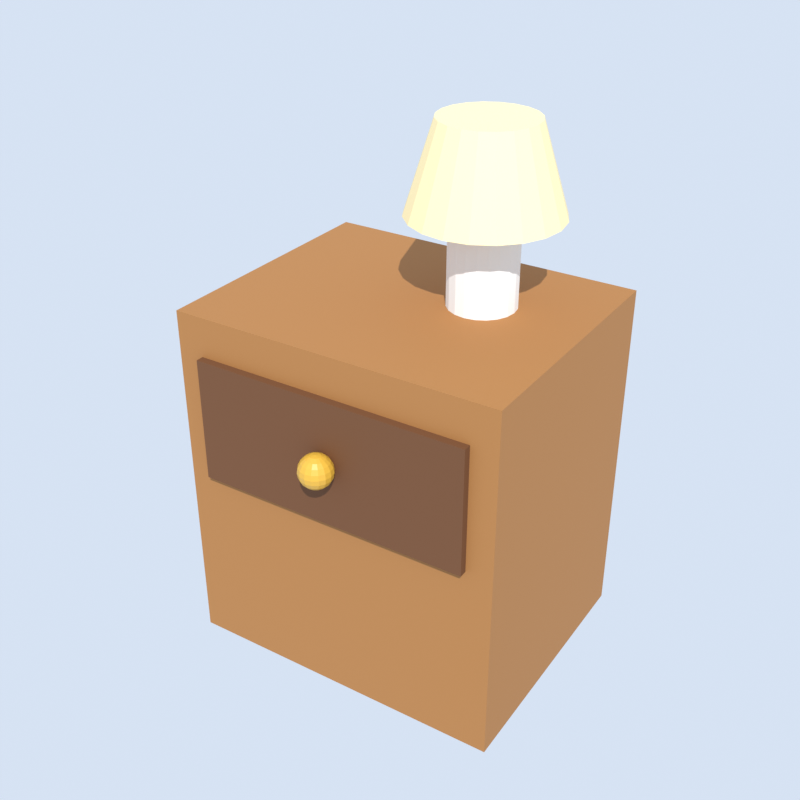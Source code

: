 # Source: nightstand.blend  (saved by Blender 5.2.45; exported with 4.5.12 LTS)
import bpy
from mathutils import Matrix  # noqa: F401  (used for matrix-valued properties, if any)

bpy.ops.wm.read_factory_settings(use_empty=True)
scene = bpy.context.scene
scene.name = 'Scene'

# ---- materials (node trees are filled in below, after node groups)
mat_wood = bpy.data.materials.new('wood')
mat_dark_wood = bpy.data.materials.new('dark_wood')
mat_gold = bpy.data.materials.new('gold')
mat_white = bpy.data.materials.new('white')
mat_lamp_shade = bpy.data.materials.new('lamp_shade')

# ---- material node trees
mat_wood.use_nodes = True; mat_wood.node_tree.nodes.clear()
_N = mat_wood.node_tree.nodes; _L = mat_wood.node_tree.links
n0 = _N.new('ShaderNodeBsdfPrincipled'); n0.name = 'Principled BSDF'; n0.location = (-200, 100)
n0.inputs[0].default_value = (0.3916, 0.1746, 0.04971, 1.0)
n0.inputs[2].default_value = 0.75
n0.inputs[10].default_value = 0.005
n1 = _N.new('ShaderNodeOutputMaterial'); n1.name = 'Material Output'; n1.location = (200, 100)
_L.new(n0.outputs[0], n1.inputs[0])
n1.is_active_output = True
mat_dark_wood.use_nodes = True; mat_dark_wood.node_tree.nodes.clear()
_N = mat_dark_wood.node_tree.nodes; _L = mat_dark_wood.node_tree.links
n0 = _N.new('ShaderNodeBsdfPrincipled'); n0.name = 'Principled BSDF'; n0.location = (-200, 100)
n0.inputs[0].default_value = (0.147, 0.05781, 0.01938, 1.0)
n0.inputs[2].default_value = 0.75
n0.inputs[10].default_value = 0.005
n1 = _N.new('ShaderNodeOutputMaterial'); n1.name = 'Material Output'; n1.location = (200, 100)
_L.new(n0.outputs[0], n1.inputs[0])
n1.is_active_output = True
mat_gold.use_nodes = True; mat_gold.node_tree.nodes.clear()
_N = mat_gold.node_tree.nodes; _L = mat_gold.node_tree.links
n0 = _N.new('ShaderNodeBsdfPrincipled'); n0.name = 'Principled BSDF'; n0.location = (-200, 100)
n0.inputs[0].default_value = (0.6939, 0.3968, 0.04374, 1.0)
n0.inputs[2].default_value = 0.4
n0.inputs[10].default_value = 0.005
n1 = _N.new('ShaderNodeOutputMaterial'); n1.name = 'Material Output'; n1.location = (200, 100)
_L.new(n0.outputs[0], n1.inputs[0])
n1.is_active_output = True
mat_white.use_nodes = True; mat_white.node_tree.nodes.clear()
_N = mat_white.node_tree.nodes; _L = mat_white.node_tree.links
n0 = _N.new('ShaderNodeBsdfPrincipled'); n0.name = 'Principled BSDF'; n0.location = (-200, 100)
n0.inputs[0].default_value = (0.9047, 0.9047, 0.8714, 1.0)
n0.inputs[2].default_value = 0.75
n0.inputs[10].default_value = 0.005
n1 = _N.new('ShaderNodeOutputMaterial'); n1.name = 'Material Output'; n1.location = (200, 100)
_L.new(n0.outputs[0], n1.inputs[0])
n1.is_active_output = True
mat_lamp_shade.use_nodes = True; mat_lamp_shade.node_tree.nodes.clear()
_N = mat_lamp_shade.node_tree.nodes; _L = mat_lamp_shade.node_tree.links
n0 = _N.new('ShaderNodeBsdfPrincipled'); n0.name = 'Principled BSDF'; n0.location = (-200, 100)
n0.inputs[0].default_value = (0.9647, 0.7991, 0.4342, 1.0)
n0.inputs[2].default_value = 0.75
n0.inputs[10].default_value = 0.005
n1 = _N.new('ShaderNodeOutputMaterial'); n1.name = 'Material Output'; n1.location = (200, 100)
_L.new(n0.outputs[0], n1.inputs[0])
n1.is_active_output = True

# ---- world
world_thumbnail_sky = bpy.data.worlds.new('Thumbnail sky'); scene.world = world_thumbnail_sky
world_thumbnail_sky.use_nodes = True; world_thumbnail_sky.node_tree.nodes.clear()
_N = world_thumbnail_sky.node_tree.nodes; _L = world_thumbnail_sky.node_tree.links
n0 = _N.new('ShaderNodeBackground'); n0.name = 'Background'; n0.location = (-200, 100)
n0.inputs[0].default_value = (0.75, 0.85, 1.0, 1.0)
n0.inputs[1].default_value = 0.9
n1 = _N.new('ShaderNodeOutputWorld'); n1.name = 'World Output'; n1.location = (200, 100)
_L.new(n0.outputs[0], n1.inputs[0])
n1.is_active_output = True

# ---- cameras
cam_thumbnail_camera = bpy.data.cameras.new('Thumbnail camera')

# ---- lights
light_thumbnail_sun = bpy.data.lights.new('Thumbnail sun', 'SUN')
light_thumbnail_sun.energy = 3.5

# ---- meshes
me_body = bpy.data.meshes.new('Body')
me_body.from_pydata([(-0.25, -0.2, 0.0), (-0.25, -0.2, 0.55), (-0.25, 0.2, 0.0), (-0.25, 0.2, 0.55), (0.25, -0.2, 0.0), (0.25, -0.2, 0.55), (0.25, 0.2, 0.0), (0.25, 0.2, 0.55)], [], [(0, 1, 3, 2), (2, 3, 7, 6), (6, 7, 5, 4), (4, 5, 1, 0), (2, 6, 4, 0), (7, 3, 1, 5)])
me_body.materials.append(mat_wood)
me_body.update()
me_drawer = bpy.data.meshes.new('Drawer')
me_drawer.from_pydata([(-0.21, -0.212, 0.3), (-0.21, -0.212, 0.49), (-0.21, -0.2, 0.3), (-0.21, -0.2, 0.49), (0.21, -0.212, 0.3), (0.21, -0.212, 0.49), (0.21, -0.2, 0.3), (0.21, -0.2, 0.49)], [], [(0, 1, 3, 2), (2, 3, 7, 6), (6, 7, 5, 4), (4, 5, 1, 0), (2, 6, 4, 0), (7, 3, 1, 5)])
me_drawer.materials.append(mat_dark_wood)
me_drawer.update()
me_knob = bpy.data.meshes.new('Knob')
me_knob.from_pydata([(0.0, -0.23, 0.42), (0.0, -0.2098, 0.4097), (0.0, -0.205, 0.395), (0.0, -0.2062, 0.3873), (0.0, -0.2098, 0.3803), (0.0, -0.2223, 0.3712), (0.0, -0.23, 0.37), (0.002956, -0.2229, 0.4188), (0.005623, -0.2164, 0.4152), (0.00774, -0.2113, 0.4097), (0.009099, -0.208, 0.4027), (0.009567, -0.2069, 0.395), (0.009099, -0.208, 0.3873), (0.00774, -0.2113, 0.3803), (0.005623, -0.2164, 0.3748), (0.002956, -0.2229, 0.3712), (0.005463, -0.2245, 0.4188), (0.01039, -0.2196, 0.4152), (0.0143, -0.2157, 0.4097), (0.01681, -0.2132, 0.4027), (0.01768, -0.2123, 0.395), (0.01681, -0.2132, 0.3873), (0.0143, -0.2157, 0.3803), (0.01039, -0.2196, 0.3748), (0.005463, -0.2245, 0.3712), (0.007137, -0.227, 0.4188), (0.01358, -0.2244, 0.4152), (0.01869, -0.2223, 0.4097), (0.02197, -0.2209, 0.4027), (0.0231, -0.2204, 0.395), (0.02197, -0.2209, 0.3873), (0.01869, -0.2223, 0.3803), (0.01358, -0.2244, 0.3748), (0.007137, -0.227, 0.3712), (0.007725, -0.23, 0.4188), (0.01469, -0.23, 0.4152), (0.02023, -0.23, 0.4097), (0.02378, -0.23, 0.4027), (0.025, -0.23, 0.395), (0.02378, -0.23, 0.3873), (0.02023, -0.23, 0.3803), (0.01469, -0.23, 0.3748), (0.007725, -0.23, 0.3712), (0.007137, -0.233, 0.4188), (0.01358, -0.2356, 0.4152), (0.01869, -0.2377, 0.4097), (0.02197, -0.2391, 0.4027), (0.0231, -0.2396, 0.395), (0.02197, -0.2391, 0.3873), (0.01869, -0.2377, 0.3803), (0.01358, -0.2356, 0.3748), (0.007137, -0.233, 0.3712), (0.005463, -0.2355, 0.4188), (0.01039, -0.2404, 0.4152), (0.0143, -0.2443, 0.4097), (0.01681, -0.2468, 0.4027), (0.01768, -0.2477, 0.395), (0.01681, -0.2468, 0.3873), (0.0143, -0.2443, 0.3803), (0.01039, -0.2404, 0.3748), (0.005463, -0.2355, 0.3712), (0.002956, -0.2371, 0.4188), (0.005623, -0.2436, 0.4152), (0.00774, -0.2487, 0.4097), (0.009099, -0.252, 0.4027), (0.009567, -0.2531, 0.395), (0.009099, -0.252, 0.3873), (0.00774, -0.2487, 0.3803), (0.005623, -0.2436, 0.3748), (0.002956, -0.2371, 0.3712), (-2.095e-09, -0.2377, 0.4188), (-4.657e-09, -0.2447, 0.4152), (-6.519e-09, -0.2502, 0.4097), (-7.451e-09, -0.2538, 0.4027), (-6.519e-09, -0.255, 0.395), (-7.451e-09, -0.2538, 0.3873), (-6.519e-09, -0.2502, 0.3803), (-4.657e-09, -0.2447, 0.3748), (-2.095e-09, -0.2377, 0.3712), (-0.002956, -0.2371, 0.4188), (-0.005623, -0.2436, 0.4152), (-0.00774, -0.2487, 0.4097), (-0.009099, -0.252, 0.4027), (-0.009567, -0.2531, 0.395), (-0.009099, -0.252, 0.3873), (-0.00774, -0.2487, 0.3803), (-0.005623, -0.2436, 0.3748), (-0.002956, -0.2371, 0.3712), (-0.005463, -0.2355, 0.4188), (-0.01039, -0.2404, 0.4152), (-0.0143, -0.2443, 0.4097), (-0.01681, -0.2468, 0.4027), (-0.01768, -0.2477, 0.395), (-0.01681, -0.2468, 0.3873), (-0.0143, -0.2443, 0.3803), (-0.01039, -0.2404, 0.3748), (-0.005463, -0.2355, 0.3712), (-0.007137, -0.233, 0.4188), (-0.01358, -0.2356, 0.4152), (-0.01869, -0.2377, 0.4097), (-0.02197, -0.2391, 0.4027), (-0.0231, -0.2396, 0.395), (-0.02197, -0.2391, 0.3873), (-0.01869, -0.2377, 0.3803), (-0.01358, -0.2356, 0.3748), (-0.007137, -0.233, 0.3712), (-0.007725, -0.23, 0.4188), (-0.01469, -0.23, 0.4152), (-0.02023, -0.23, 0.4097), (-0.02378, -0.23, 0.4027), (-0.025, -0.23, 0.395), (-0.02378, -0.23, 0.3873), (-0.02023, -0.23, 0.3803), (-0.01469, -0.23, 0.3748), (-0.007725, -0.23, 0.3712), (-0.007137, -0.227, 0.4188), (-0.01358, -0.2244, 0.4152), (-0.01869, -0.2223, 0.4097), (-0.02197, -0.2209, 0.4027), (-0.0231, -0.2204, 0.395), (-0.02197, -0.2209, 0.3873), (-0.01869, -0.2223, 0.3803), (-0.01358, -0.2244, 0.3748), (-0.007137, -0.227, 0.3712), (-0.005463, -0.2245, 0.4188), (-0.01039, -0.2196, 0.4152), (-0.0143, -0.2157, 0.4097), (-0.01681, -0.2132, 0.4027), (-0.01768, -0.2123, 0.395), (-0.01681, -0.2132, 0.3873), (-0.0143, -0.2157, 0.3803), (-0.01039, -0.2196, 0.3748), (-0.005463, -0.2245, 0.3712), (-0.002956, -0.2229, 0.4188), (-0.005623, -0.2164, 0.4152), (-0.00774, -0.2113, 0.4097), (-0.009099, -0.208, 0.4027), (-0.009567, -0.2069, 0.395), (-0.009099, -0.208, 0.3873), (-0.00774, -0.2113, 0.3803), (-0.005623, -0.2164, 0.3748), (-0.002956, -0.2229, 0.3712), (3.725e-09, -0.2223, 0.4188), (7.916e-09, -0.2153, 0.4152), (1.49e-08, -0.2062, 0.4027), (7.916e-09, -0.2153, 0.3748)], [], [(142, 0, 7), (145, 4, 13, 14), (2, 144, 10, 11), (143, 142, 7, 8), (5, 145, 14, 15), (3, 2, 11, 12), (1, 143, 8, 9), (6, 5, 15), (4, 3, 12, 13), (144, 1, 9, 10), (7, 0, 16), (14, 13, 22, 23), (11, 10, 19, 20), (8, 7, 16, 17), (15, 14, 23, 24), (12, 11, 20, 21), (9, 8, 17, 18), (6, 15, 24), (13, 12, 21, 22), (10, 9, 18, 19), (19, 18, 27, 28), (16, 0, 25), (23, 22, 31, 32), (20, 19, 28, 29), (17, 16, 25, 26), (24, 23, 32, 33), (21, 20, 29, 30), (18, 17, 26, 27), (6, 24, 33), (22, 21, 30, 31), (6, 33, 42), (31, 30, 39, 40), (28, 27, 36, 37), (25, 0, 34), (32, 31, 40, 41), (29, 28, 37, 38), (26, 25, 34, 35), (33, 32, 41, 42), (30, 29, 38, 39), (27, 26, 35, 36), (39, 38, 47, 48), (36, 35, 44, 45), (6, 42, 51), (40, 39, 48, 49), (37, 36, 45, 46), (34, 0, 43), (41, 40, 49, 50), (38, 37, 46, 47), (35, 34, 43, 44), (42, 41, 50, 51), (44, 43, 52, 53), (51, 50, 59, 60), (48, 47, 56, 57), (45, 44, 53, 54), (6, 51, 60), (49, 48, 57, 58), (46, 45, 54, 55), (43, 0, 52), (50, 49, 58, 59), (47, 46, 55, 56), (56, 55, 64, 65), (53, 52, 61, 62), (60, 59, 68, 69), (57, 56, 65, 66), (54, 53, 62, 63), (6, 60, 69), (58, 57, 66, 67), (55, 54, 63, 64), (52, 0, 61), (59, 58, 67, 68), (61, 0, 70), (68, 67, 76, 77), (65, 64, 73, 74), (62, 61, 70, 71), (69, 68, 77, 78), (66, 65, 74, 75), (63, 62, 71, 72), (6, 69, 78), (67, 66, 75, 76), (64, 63, 72, 73), (76, 75, 84, 85), (73, 72, 81, 82), (70, 0, 79), (77, 76, 85, 86), (74, 73, 82, 83), (71, 70, 79, 80), (78, 77, 86, 87), (75, 74, 83, 84), (72, 71, 80, 81), (6, 78, 87), (81, 80, 89, 90), (6, 87, 96), (85, 84, 93, 94), (82, 81, 90, 91), (79, 0, 88), (86, 85, 94, 95), (83, 82, 91, 92), (80, 79, 88, 89), (87, 86, 95, 96), (84, 83, 92, 93), (93, 92, 101, 102), (90, 89, 98, 99), (6, 96, 105), (94, 93, 102, 103), (91, 90, 99, 100), (88, 0, 97), (95, 94, 103, 104), (92, 91, 100, 101), (89, 88, 97, 98), (96, 95, 104, 105), (98, 97, 106, 107), (105, 104, 113, 114), (102, 101, 110, 111), (99, 98, 107, 108), (6, 105, 114), (103, 102, 111, 112), (100, 99, 108, 109), (97, 0, 106), (104, 103, 112, 113), (101, 100, 109, 110), (113, 112, 121, 122), (110, 109, 118, 119), (107, 106, 115, 116), (114, 113, 122, 123), (111, 110, 119, 120), (108, 107, 116, 117), (6, 114, 123), (112, 111, 120, 121), (109, 108, 117, 118), (106, 0, 115), (118, 117, 126, 127), (115, 0, 124), (122, 121, 130, 131), (119, 118, 127, 128), (116, 115, 124, 125), (123, 122, 131, 132), (120, 119, 128, 129), (117, 116, 125, 126), (6, 123, 132), (121, 120, 129, 130), (130, 129, 138, 139), (127, 126, 135, 136), (124, 0, 133), (131, 130, 139, 140), (128, 127, 136, 137), (125, 124, 133, 134), (132, 131, 140, 141), (129, 128, 137, 138), (126, 125, 134, 135), (6, 132, 141), (135, 134, 143, 1), (6, 141, 5), (139, 138, 3, 4), (136, 135, 1, 144), (133, 0, 142), (140, 139, 4, 145), (137, 136, 144, 2), (134, 133, 142, 143), (141, 140, 145, 5), (138, 137, 2, 3)])
me_knob.materials.append(mat_gold)
me_knob.update()
me_lamp_base = bpy.data.meshes.new('Lamp_base')
me_lamp_base.from_pydata([(0.09, 0.09, 0.55), (0.09, 0.09, 0.68), (0.1055, 0.08755, 0.55), (0.1055, 0.08755, 0.68), (0.1194, 0.08045, 0.55), (0.1194, 0.08045, 0.68), (0.1305, 0.06939, 0.55), (0.1305, 0.06939, 0.68), (0.1376, 0.05545, 0.55), (0.1376, 0.05545, 0.68), (0.14, 0.04, 0.55), (0.14, 0.04, 0.68), (0.1376, 0.02455, 0.55), (0.1376, 0.02455, 0.68), (0.1305, 0.01061, 0.55), (0.1305, 0.01061, 0.68), (0.1194, -0.0004509, 0.55), (0.1194, -0.0004509, 0.68), (0.1055, -0.007553, 0.55), (0.1055, -0.007553, 0.68), (0.09, -0.01, 0.55), (0.09, -0.01, 0.68), (0.07455, -0.007553, 0.55), (0.07455, -0.007553, 0.68), (0.06061, -0.0004509, 0.55), (0.06061, -0.0004509, 0.68), (0.04955, 0.01061, 0.55), (0.04955, 0.01061, 0.68), (0.04245, 0.02455, 0.55), (0.04245, 0.02455, 0.68), (0.04, 0.04, 0.55), (0.04, 0.04, 0.68), (0.04245, 0.05545, 0.55), (0.04245, 0.05545, 0.68), (0.04955, 0.06939, 0.55), (0.04955, 0.06939, 0.68), (0.06061, 0.08045, 0.55), (0.06061, 0.08045, 0.68), (0.07455, 0.08755, 0.55), (0.07455, 0.08755, 0.68)], [], [(0, 1, 3, 2), (2, 3, 5, 4), (4, 5, 7, 6), (6, 7, 9, 8), (8, 9, 11, 10), (10, 11, 13, 12), (12, 13, 15, 14), (14, 15, 17, 16), (16, 17, 19, 18), (18, 19, 21, 20), (20, 21, 23, 22), (22, 23, 25, 24), (24, 25, 27, 26), (26, 27, 29, 28), (28, 29, 31, 30), (30, 31, 33, 32), (32, 33, 35, 34), (34, 35, 37, 36), (3, 1, 39, 37, 35, 33, 31, 29, 27, 25, 23, 21, 19, 17, 15, 13, 11, 9, 7, 5), (36, 37, 39, 38), (38, 39, 1, 0), (0, 2, 4, 6, 8, 10, 12, 14, 16, 18, 20, 22, 24, 26, 28, 30, 32, 34, 36, 38)])
me_lamp_base.materials.append(mat_white)
me_lamp_base.update()
me_lamp_shade = bpy.data.meshes.new('Lamp_shade')
me_lamp_shade.from_pydata([(0.09, 0.15, 0.68), (0.09, 0.11, 0.81), (0.124, 0.1446, 0.68), (0.1116, 0.1066, 0.81), (0.1547, 0.129, 0.68), (0.1311, 0.09663, 0.81), (0.179, 0.1047, 0.68), (0.1466, 0.08114, 0.81), (0.1946, 0.07399, 0.68), (0.1566, 0.06163, 0.81), (0.2, 0.04, 0.68), (0.16, 0.04, 0.81), (0.1946, 0.006008, 0.68), (0.1566, 0.01837, 0.81), (0.179, -0.02466, 0.68), (0.1466, -0.001145, 0.81), (0.1547, -0.04899, 0.68), (0.1311, -0.01663, 0.81), (0.124, -0.06462, 0.68), (0.1116, -0.02657, 0.81), (0.09, -0.07, 0.68), (0.09, -0.03, 0.81), (0.05601, -0.06462, 0.68), (0.06837, -0.02657, 0.81), (0.02534, -0.04899, 0.68), (0.04886, -0.01663, 0.81), (0.001008, -0.02466, 0.68), (0.03337, -0.001145, 0.81), (-0.01462, 0.006008, 0.68), (0.02343, 0.01837, 0.81), (-0.02, 0.04, 0.68), (0.02, 0.04, 0.81), (-0.01462, 0.07399, 0.68), (0.02343, 0.06163, 0.81), (0.001008, 0.1047, 0.68), (0.03337, 0.08114, 0.81), (0.02534, 0.129, 0.68), (0.04886, 0.09663, 0.81), (0.05601, 0.1446, 0.68), (0.06837, 0.1066, 0.81)], [], [(0, 1, 3, 2), (2, 3, 5, 4), (4, 5, 7, 6), (6, 7, 9, 8), (8, 9, 11, 10), (10, 11, 13, 12), (12, 13, 15, 14), (14, 15, 17, 16), (16, 17, 19, 18), (18, 19, 21, 20), (20, 21, 23, 22), (22, 23, 25, 24), (24, 25, 27, 26), (26, 27, 29, 28), (28, 29, 31, 30), (30, 31, 33, 32), (32, 33, 35, 34), (34, 35, 37, 36), (3, 1, 39, 37, 35, 33, 31, 29, 27, 25, 23, 21, 19, 17, 15, 13, 11, 9, 7, 5), (36, 37, 39, 38), (38, 39, 1, 0), (0, 2, 4, 6, 8, 10, 12, 14, 16, 18, 20, 22, 24, 26, 28, 30, 32, 34, 36, 38)])
me_lamp_shade.materials.append(mat_lamp_shade)
me_lamp_shade.update()

# ---- objects
ob_body = bpy.data.objects.new('Body', me_body)
ob_drawer = bpy.data.objects.new('Drawer', me_drawer)
ob_knob = bpy.data.objects.new('Knob', me_knob)
ob_lamp_base = bpy.data.objects.new('Lamp_base', me_lamp_base)
ob_lamp_shade = bpy.data.objects.new('Lamp_shade', me_lamp_shade)
ob_thumbnail_camera = bpy.data.objects.new('Thumbnail camera', cam_thumbnail_camera)
ob_thumbnail_sun = bpy.data.objects.new('Thumbnail sun', light_thumbnail_sun)

# ---- transforms, parenting, visibility, modifiers, constraints
ob_body.location = (0.0, 0.0, 0.0)
ob_drawer.location = (0.0, 0.0, 0.0)
ob_knob.location = (0.0, 0.0, 0.0)
ob_lamp_base.location = (0.0, 0.0, 0.0)
ob_lamp_shade.location = (0.0, 0.0, 0.0)
ob_thumbnail_camera.location = (0.746, -1.188, 1.192)
ob_thumbnail_camera.rotation_euler = (1.052, -8.128e-09, 0.5713)
ob_thumbnail_sun.location = (0.0, 0.0, 0.0)
ob_thumbnail_sun.rotation_euler = (0.7854, 0.0, 0.6109)

# ---- collection membership
scene.collection.objects.link(ob_body)
scene.collection.objects.link(ob_drawer)
scene.collection.objects.link(ob_knob)
scene.collection.objects.link(ob_lamp_base)
scene.collection.objects.link(ob_lamp_shade)
scene.collection.objects.link(ob_thumbnail_camera)
scene.collection.objects.link(ob_thumbnail_sun)

# ---- scene / render settings (as saved in the file)
scene.camera = ob_thumbnail_camera
scene.frame_start = 1; scene.frame_end = 250; scene.frame_set(1)
scene.render.engine = 'BLENDER_EEVEE_NEXT'
scene.render.resolution_x = 256
scene.render.resolution_y = 256
scene.render.film_transparent = True
scene.render.bake_bias = 0.0
scene.render.bake_samples = 0
scene.render.compositor_device = 'GPU'
scene.eevee.taa_render_samples = 32
scene.eevee.use_volume_custom_range = False
scene.eevee.fast_gi_thickness_near = 0.1
scene.eevee.fast_gi_thickness_far = 0.0
scene.eevee.ray_tracing_options.screen_trace_thickness = 0.1
scene.view_settings.view_transform = 'Standard'
bpy.context.view_layer.update()
